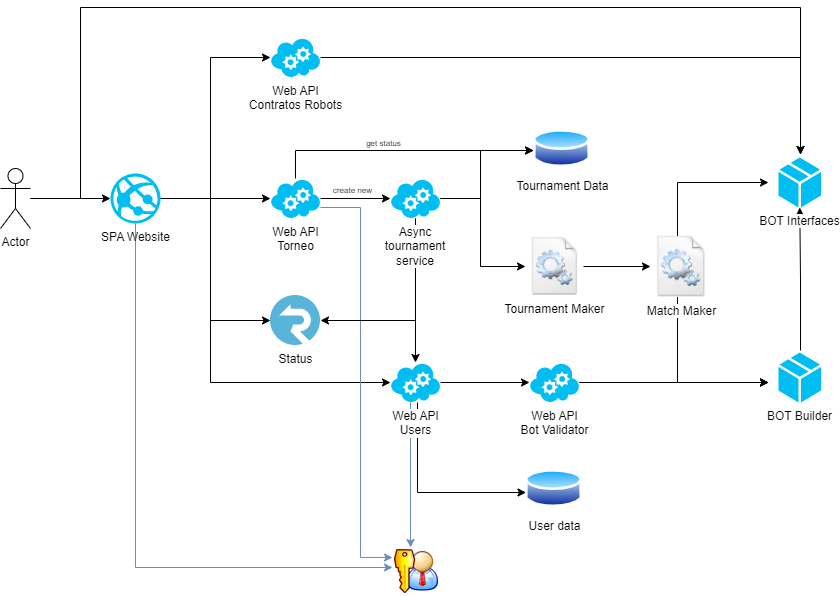

The diagram above was exported from draw.io. Its source (the exported page's mxGraphModel, read from the mxfile embedded in the PNG):
<mxGraphModel dx="1038" dy="556" grid="1" gridSize="10" guides="1" tooltips="1" connect="1" arrows="1" fold="1" page="1" pageScale="1" pageWidth="850" pageHeight="1100" math="0" shadow="0">
  <root>
    <mxCell id="0" />
    <mxCell id="1" parent="0" />
    <mxCell id="wGnf2eQxAvhVp7lkm3K_-4" value="" style="edgeStyle=orthogonalEdgeStyle;rounded=0;orthogonalLoop=1;jettySize=auto;html=1;" parent="1" source="wGnf2eQxAvhVp7lkm3K_-2" target="wGnf2eQxAvhVp7lkm3K_-3" edge="1">
      <mxGeometry relative="1" as="geometry">
        <Array as="points">
          <mxPoint x="240" y="271" />
          <mxPoint x="240" y="130" />
        </Array>
      </mxGeometry>
    </mxCell>
    <mxCell id="wGnf2eQxAvhVp7lkm3K_-7" style="edgeStyle=orthogonalEdgeStyle;rounded=0;orthogonalLoop=1;jettySize=auto;html=1;" parent="1" source="wGnf2eQxAvhVp7lkm3K_-2" target="wGnf2eQxAvhVp7lkm3K_-5" edge="1">
      <mxGeometry relative="1" as="geometry">
        <Array as="points">
          <mxPoint x="230" y="271" />
          <mxPoint x="230" y="271" />
        </Array>
      </mxGeometry>
    </mxCell>
    <mxCell id="wGnf2eQxAvhVp7lkm3K_-8" style="edgeStyle=orthogonalEdgeStyle;rounded=0;orthogonalLoop=1;jettySize=auto;html=1;" parent="1" source="wGnf2eQxAvhVp7lkm3K_-2" target="wGnf2eQxAvhVp7lkm3K_-6" edge="1">
      <mxGeometry relative="1" as="geometry">
        <Array as="points">
          <mxPoint x="240" y="271" />
          <mxPoint x="240" y="455" />
        </Array>
      </mxGeometry>
    </mxCell>
    <mxCell id="mT5ZEUbL3VDx5OLlMBRV-3" style="edgeStyle=orthogonalEdgeStyle;rounded=0;orthogonalLoop=1;jettySize=auto;html=1;" parent="1" source="wGnf2eQxAvhVp7lkm3K_-2" target="mT5ZEUbL3VDx5OLlMBRV-1" edge="1">
      <mxGeometry relative="1" as="geometry">
        <Array as="points">
          <mxPoint x="240" y="271" />
          <mxPoint x="240" y="393" />
        </Array>
      </mxGeometry>
    </mxCell>
    <mxCell id="oZEoVYKDoBc2onV-Q_9b-3" style="edgeStyle=orthogonalEdgeStyle;rounded=0;orthogonalLoop=1;jettySize=auto;html=1;fillColor=#dae8fc;strokeColor=#6c8ebf;" edge="1" parent="1" source="wGnf2eQxAvhVp7lkm3K_-2" target="oZEoVYKDoBc2onV-Q_9b-1">
      <mxGeometry relative="1" as="geometry">
        <Array as="points">
          <mxPoint x="165" y="640" />
        </Array>
      </mxGeometry>
    </mxCell>
    <mxCell id="wGnf2eQxAvhVp7lkm3K_-2" value="SPA Website" style="verticalLabelPosition=bottom;html=1;verticalAlign=top;align=center;strokeColor=none;fillColor=#00BEF2;shape=mxgraph.azure.azure_website;pointerEvents=1;" parent="1" vertex="1">
      <mxGeometry x="140" y="246" width="50" height="50" as="geometry" />
    </mxCell>
    <mxCell id="wGnf2eQxAvhVp7lkm3K_-12" style="edgeStyle=orthogonalEdgeStyle;rounded=0;orthogonalLoop=1;jettySize=auto;html=1;" parent="1" source="wGnf2eQxAvhVp7lkm3K_-3" edge="1">
      <mxGeometry relative="1" as="geometry">
        <mxPoint x="830" y="227" as="targetPoint" />
      </mxGeometry>
    </mxCell>
    <mxCell id="wGnf2eQxAvhVp7lkm3K_-3" value="Web API&lt;br&gt;Contratos Robots" style="verticalLabelPosition=bottom;html=1;verticalAlign=top;align=center;strokeColor=none;fillColor=#00BEF2;shape=mxgraph.azure.cloud_service;" parent="1" vertex="1">
      <mxGeometry x="300" y="110" width="50" height="40" as="geometry" />
    </mxCell>
    <mxCell id="wGnf2eQxAvhVp7lkm3K_-16" value="" style="edgeStyle=orthogonalEdgeStyle;rounded=0;orthogonalLoop=1;jettySize=auto;html=1;" parent="1" source="wGnf2eQxAvhVp7lkm3K_-21" target="wGnf2eQxAvhVp7lkm3K_-6" edge="1">
      <mxGeometry relative="1" as="geometry">
        <Array as="points">
          <mxPoint x="445" y="469" />
        </Array>
      </mxGeometry>
    </mxCell>
    <mxCell id="wGnf2eQxAvhVp7lkm3K_-17" value="" style="edgeStyle=orthogonalEdgeStyle;rounded=0;orthogonalLoop=1;jettySize=auto;html=1;startArrow=none;" parent="1" source="wGnf2eQxAvhVp7lkm3K_-19" target="wGnf2eQxAvhVp7lkm3K_-15" edge="1">
      <mxGeometry relative="1" as="geometry" />
    </mxCell>
    <mxCell id="wGnf2eQxAvhVp7lkm3K_-31" style="edgeStyle=orthogonalEdgeStyle;rounded=0;orthogonalLoop=1;jettySize=auto;html=1;endArrow=classic;endFill=1;" parent="1" source="wGnf2eQxAvhVp7lkm3K_-5" edge="1">
      <mxGeometry relative="1" as="geometry">
        <Array as="points">
          <mxPoint x="325" y="223" />
        </Array>
        <mxPoint x="563" y="223" as="targetPoint" />
      </mxGeometry>
    </mxCell>
    <mxCell id="wGnf2eQxAvhVp7lkm3K_-33" value="get status" style="edgeLabel;html=1;align=center;verticalAlign=middle;resizable=0;points=[];fontSize=8;" parent="wGnf2eQxAvhVp7lkm3K_-31" vertex="1" connectable="0">
      <mxGeometry x="-0.1338" y="-1" relative="1" as="geometry">
        <mxPoint y="-9" as="offset" />
      </mxGeometry>
    </mxCell>
    <mxCell id="oZEoVYKDoBc2onV-Q_9b-4" style="edgeStyle=orthogonalEdgeStyle;rounded=0;orthogonalLoop=1;jettySize=auto;html=1;fillColor=#dae8fc;strokeColor=#6c8ebf;" edge="1" parent="1" source="wGnf2eQxAvhVp7lkm3K_-5" target="oZEoVYKDoBc2onV-Q_9b-1">
      <mxGeometry relative="1" as="geometry">
        <Array as="points">
          <mxPoint x="390" y="280" />
          <mxPoint x="390" y="630" />
        </Array>
      </mxGeometry>
    </mxCell>
    <mxCell id="wGnf2eQxAvhVp7lkm3K_-5" value="Web API&lt;br&gt;Torneo" style="verticalLabelPosition=bottom;html=1;verticalAlign=top;align=center;strokeColor=none;fillColor=#00BEF2;shape=mxgraph.azure.cloud_service;" parent="1" vertex="1">
      <mxGeometry x="300" y="251" width="50" height="40" as="geometry" />
    </mxCell>
    <mxCell id="wGnf2eQxAvhVp7lkm3K_-28" style="edgeStyle=orthogonalEdgeStyle;rounded=0;orthogonalLoop=1;jettySize=auto;html=1;endArrow=classic;endFill=1;" parent="1" source="wGnf2eQxAvhVp7lkm3K_-6" target="mT5ZEUbL3VDx5OLlMBRV-6" edge="1">
      <mxGeometry relative="1" as="geometry">
        <Array as="points">
          <mxPoint x="447" y="565" />
        </Array>
        <mxPoint x="563" y="565" as="targetPoint" />
      </mxGeometry>
    </mxCell>
    <mxCell id="7qxq4PQYI8TUmeQaoMtt-5" style="edgeStyle=orthogonalEdgeStyle;rounded=0;orthogonalLoop=1;jettySize=auto;html=1;" parent="1" source="wGnf2eQxAvhVp7lkm3K_-6" target="7qxq4PQYI8TUmeQaoMtt-2" edge="1">
      <mxGeometry relative="1" as="geometry" />
    </mxCell>
    <mxCell id="oZEoVYKDoBc2onV-Q_9b-2" style="edgeStyle=orthogonalEdgeStyle;rounded=0;orthogonalLoop=1;jettySize=auto;html=1;fillColor=#dae8fc;strokeColor=#6c8ebf;" edge="1" parent="1" source="wGnf2eQxAvhVp7lkm3K_-6" target="oZEoVYKDoBc2onV-Q_9b-1">
      <mxGeometry relative="1" as="geometry">
        <Array as="points">
          <mxPoint x="440" y="550" />
          <mxPoint x="440" y="550" />
        </Array>
      </mxGeometry>
    </mxCell>
    <mxCell id="wGnf2eQxAvhVp7lkm3K_-6" value="Web API&lt;br&gt;Users" style="verticalLabelPosition=bottom;html=1;verticalAlign=top;align=center;strokeColor=none;fillColor=#00BEF2;shape=mxgraph.azure.cloud_service;labelBackgroundColor=default;" parent="1" vertex="1">
      <mxGeometry x="420" y="435" width="50" height="40" as="geometry" />
    </mxCell>
    <mxCell id="wGnf2eQxAvhVp7lkm3K_-14" value="" style="edgeStyle=orthogonalEdgeStyle;rounded=0;orthogonalLoop=1;jettySize=auto;html=1;" parent="1" target="mT5ZEUbL3VDx5OLlMBRV-9" edge="1">
      <mxGeometry relative="1" as="geometry">
        <mxPoint x="830" y="423" as="sourcePoint" />
        <mxPoint x="830" y="291" as="targetPoint" />
      </mxGeometry>
    </mxCell>
    <mxCell id="wGnf2eQxAvhVp7lkm3K_-18" value="" style="edgeStyle=orthogonalEdgeStyle;rounded=0;orthogonalLoop=1;jettySize=auto;html=1;startArrow=none;" parent="1" source="7qxq4PQYI8TUmeQaoMtt-2" edge="1">
      <mxGeometry relative="1" as="geometry">
        <Array as="points">
          <mxPoint x="707" y="455" />
        </Array>
        <mxPoint x="798" y="455" as="targetPoint" />
      </mxGeometry>
    </mxCell>
    <mxCell id="7qxq4PQYI8TUmeQaoMtt-1" style="edgeStyle=orthogonalEdgeStyle;rounded=0;orthogonalLoop=1;jettySize=auto;html=1;" parent="1" source="wGnf2eQxAvhVp7lkm3K_-15" edge="1">
      <mxGeometry relative="1" as="geometry">
        <Array as="points">
          <mxPoint x="707" y="255" />
        </Array>
        <mxPoint x="798" y="255" as="targetPoint" />
      </mxGeometry>
    </mxCell>
    <mxCell id="wGnf2eQxAvhVp7lkm3K_-19" value="Tournament Maker" style="shape=image;html=1;verticalAlign=top;verticalLabelPosition=bottom;labelBackgroundColor=#ffffff;imageAspect=0;aspect=fixed;image=https://cdn1.iconfinder.com/data/icons/Futurosoft%20Icons%200.5.2/128x128/apps/filetypes.png;fillColor=#FFFFFF;" parent="1" vertex="1">
      <mxGeometry x="555" y="310" width="58" height="58" as="geometry" />
    </mxCell>
    <mxCell id="wGnf2eQxAvhVp7lkm3K_-20" value="" style="edgeStyle=orthogonalEdgeStyle;rounded=0;orthogonalLoop=1;jettySize=auto;html=1;endArrow=classic;endFill=1;startArrow=none;" parent="1" source="wGnf2eQxAvhVp7lkm3K_-21" target="wGnf2eQxAvhVp7lkm3K_-19" edge="1">
      <mxGeometry relative="1" as="geometry">
        <mxPoint x="350" y="339" as="sourcePoint" />
        <mxPoint x="540" y="339" as="targetPoint" />
        <Array as="points">
          <mxPoint x="510" y="271" />
          <mxPoint x="510" y="339" />
        </Array>
      </mxGeometry>
    </mxCell>
    <mxCell id="wGnf2eQxAvhVp7lkm3K_-30" style="edgeStyle=orthogonalEdgeStyle;rounded=0;orthogonalLoop=1;jettySize=auto;html=1;endArrow=classic;endFill=1;" parent="1" source="wGnf2eQxAvhVp7lkm3K_-21" target="mT5ZEUbL3VDx5OLlMBRV-5" edge="1">
      <mxGeometry relative="1" as="geometry">
        <Array as="points">
          <mxPoint x="510" y="271" />
          <mxPoint x="510" y="223" />
        </Array>
        <mxPoint x="563" y="223" as="targetPoint" />
      </mxGeometry>
    </mxCell>
    <mxCell id="mT5ZEUbL3VDx5OLlMBRV-2" style="edgeStyle=orthogonalEdgeStyle;rounded=0;orthogonalLoop=1;jettySize=auto;html=1;" parent="1" source="wGnf2eQxAvhVp7lkm3K_-21" target="mT5ZEUbL3VDx5OLlMBRV-1" edge="1">
      <mxGeometry relative="1" as="geometry">
        <Array as="points">
          <mxPoint x="445" y="393" />
        </Array>
      </mxGeometry>
    </mxCell>
    <mxCell id="wGnf2eQxAvhVp7lkm3K_-21" value="Async tournament &lt;br&gt;service" style="verticalLabelPosition=bottom;html=1;verticalAlign=top;align=center;strokeColor=none;fillColor=#00BEF2;shape=mxgraph.azure.cloud_service;labelBorderColor=none;whiteSpace=wrap;labelBackgroundColor=default;" parent="1" vertex="1">
      <mxGeometry x="420" y="251" width="50" height="40" as="geometry" />
    </mxCell>
    <mxCell id="wGnf2eQxAvhVp7lkm3K_-22" value="" style="edgeStyle=orthogonalEdgeStyle;rounded=0;orthogonalLoop=1;jettySize=auto;html=1;endArrow=classic;endFill=1;" parent="1" source="wGnf2eQxAvhVp7lkm3K_-5" target="wGnf2eQxAvhVp7lkm3K_-21" edge="1">
      <mxGeometry relative="1" as="geometry">
        <mxPoint x="350" y="271" as="sourcePoint" />
        <mxPoint x="580" y="271" as="targetPoint" />
      </mxGeometry>
    </mxCell>
    <mxCell id="wGnf2eQxAvhVp7lkm3K_-32" value="create new" style="edgeLabel;html=1;align=center;verticalAlign=middle;resizable=0;points=[];fontSize=8;" parent="wGnf2eQxAvhVp7lkm3K_-22" vertex="1" connectable="0">
      <mxGeometry x="-0.3429" relative="1" as="geometry">
        <mxPoint x="8" y="-9" as="offset" />
      </mxGeometry>
    </mxCell>
    <mxCell id="7qxq4PQYI8TUmeQaoMtt-3" style="edgeStyle=orthogonalEdgeStyle;rounded=0;orthogonalLoop=1;jettySize=auto;html=1;" parent="1" source="7qxq4PQYI8TUmeQaoMtt-2" edge="1">
      <mxGeometry relative="1" as="geometry">
        <mxPoint x="798" y="455" as="targetPoint" />
      </mxGeometry>
    </mxCell>
    <mxCell id="7qxq4PQYI8TUmeQaoMtt-2" value="Web API&lt;br&gt;Bot Validator" style="verticalLabelPosition=bottom;html=1;verticalAlign=top;align=center;strokeColor=none;fillColor=#00BEF2;shape=mxgraph.azure.cloud_service;" parent="1" vertex="1">
      <mxGeometry x="559" y="435" width="50" height="40" as="geometry" />
    </mxCell>
    <mxCell id="7qxq4PQYI8TUmeQaoMtt-9" style="edgeStyle=orthogonalEdgeStyle;rounded=0;orthogonalLoop=1;jettySize=auto;html=1;" parent="1" source="wGnf2eQxAvhVp7lkm3K_-15" edge="1">
      <mxGeometry relative="1" as="geometry">
        <Array as="points">
          <mxPoint x="707" y="455" />
        </Array>
        <mxPoint x="798" y="455" as="targetPoint" />
      </mxGeometry>
    </mxCell>
    <mxCell id="wGnf2eQxAvhVp7lkm3K_-15" value="Match Maker" style="shape=image;html=1;verticalAlign=top;verticalLabelPosition=bottom;labelBackgroundColor=#ffffff;imageAspect=0;aspect=fixed;image=https://cdn1.iconfinder.com/data/icons/Futurosoft%20Icons%200.5.2/128x128/apps/filetypes.png;fillColor=#FFFFFF;" parent="1" vertex="1">
      <mxGeometry x="680" y="308.5" width="61" height="61" as="geometry" />
    </mxCell>
    <mxCell id="7qxq4PQYI8TUmeQaoMtt-7" style="edgeStyle=orthogonalEdgeStyle;rounded=0;orthogonalLoop=1;jettySize=auto;html=1;" parent="1" source="7qxq4PQYI8TUmeQaoMtt-6" target="wGnf2eQxAvhVp7lkm3K_-2" edge="1">
      <mxGeometry relative="1" as="geometry" />
    </mxCell>
    <mxCell id="7qxq4PQYI8TUmeQaoMtt-8" style="edgeStyle=orthogonalEdgeStyle;rounded=0;orthogonalLoop=1;jettySize=auto;html=1;" parent="1" source="7qxq4PQYI8TUmeQaoMtt-6" edge="1">
      <mxGeometry relative="1" as="geometry">
        <Array as="points">
          <mxPoint x="110" y="271" />
          <mxPoint x="110" y="80" />
          <mxPoint x="830" y="80" />
        </Array>
        <mxPoint x="830" y="227" as="targetPoint" />
      </mxGeometry>
    </mxCell>
    <mxCell id="7qxq4PQYI8TUmeQaoMtt-6" value="Actor" style="shape=umlActor;verticalLabelPosition=bottom;verticalAlign=top;html=1;outlineConnect=0;labelBackgroundColor=default;" parent="1" vertex="1">
      <mxGeometry x="30" y="241" width="30" height="60" as="geometry" />
    </mxCell>
    <mxCell id="mT5ZEUbL3VDx5OLlMBRV-1" value="Status" style="sketch=0;aspect=fixed;html=1;points=[];align=center;image;fontSize=12;image=img/lib/mscae/SignalR.svg;" parent="1" vertex="1">
      <mxGeometry x="300" y="368" width="50" height="50" as="geometry" />
    </mxCell>
    <mxCell id="mT5ZEUbL3VDx5OLlMBRV-5" value="Tournament Data" style="perimeter=ellipsePerimeter;html=1;align=center;shadow=0;dashed=0;spacingTop=3;image;image=img/lib/active_directory/database.svg;" parent="1" vertex="1">
      <mxGeometry x="563" y="200" width="57" height="42.18" as="geometry" />
    </mxCell>
    <mxCell id="mT5ZEUbL3VDx5OLlMBRV-6" value="User data" style="perimeter=ellipsePerimeter;html=1;align=center;shadow=0;dashed=0;spacingTop=3;image;image=img/lib/active_directory/database.svg;" parent="1" vertex="1">
      <mxGeometry x="555" y="540" width="57" height="42.18" as="geometry" />
    </mxCell>
    <mxCell id="mT5ZEUbL3VDx5OLlMBRV-8" value="BOT Builder" style="verticalLabelPosition=bottom;html=1;verticalAlign=top;align=center;strokeColor=none;fillColor=#00BEF2;shape=mxgraph.azure.cloud_service_package_file;" parent="1" vertex="1">
      <mxGeometry x="808" y="425" width="42.5" height="50" as="geometry" />
    </mxCell>
    <mxCell id="mT5ZEUbL3VDx5OLlMBRV-9" value="BOT Interfaces" style="verticalLabelPosition=bottom;html=1;verticalAlign=top;align=center;strokeColor=none;fillColor=#00BEF2;shape=mxgraph.azure.cloud_service_package_file;labelBorderColor=none;labelBackgroundColor=default;" parent="1" vertex="1">
      <mxGeometry x="808" y="230" width="42.5" height="50" as="geometry" />
    </mxCell>
    <mxCell id="oZEoVYKDoBc2onV-Q_9b-1" value="" style="shape=image;html=1;verticalAlign=top;verticalLabelPosition=bottom;labelBackgroundColor=#ffffff;imageAspect=0;aspect=fixed;image=https://cdn1.iconfinder.com/data/icons/nuvola2/48x48/actions/kgpg_identity.png" vertex="1" parent="1">
      <mxGeometry x="422" y="620" width="48" height="48" as="geometry" />
    </mxCell>
  </root>
</mxGraphModel>